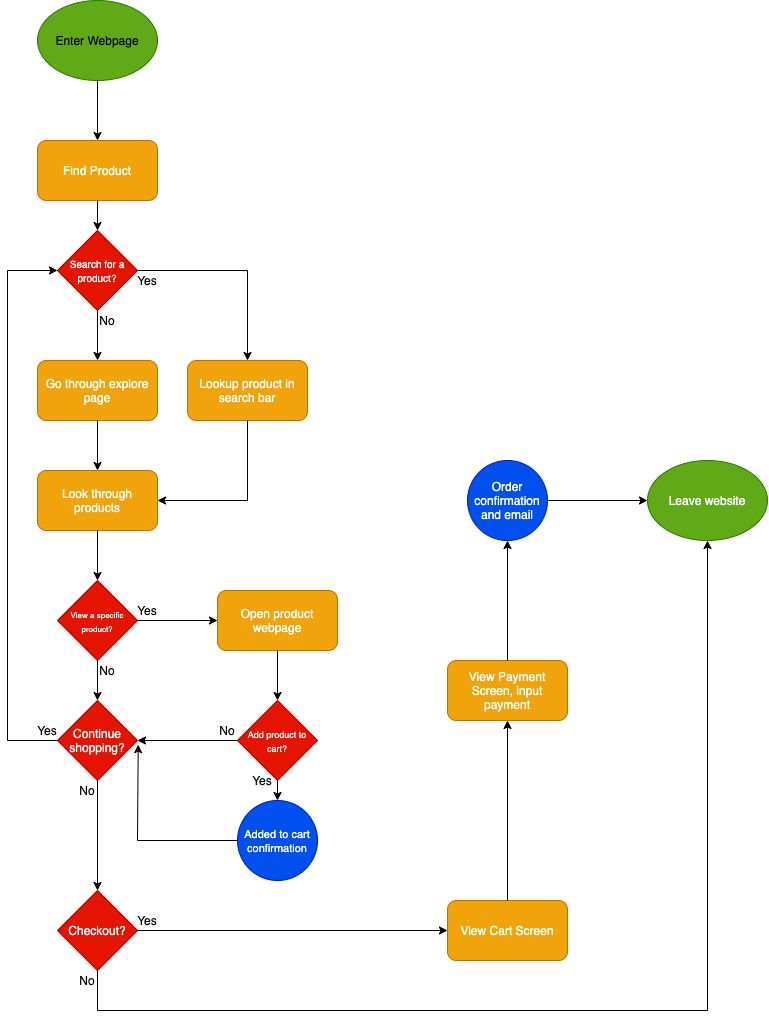

The diagram above was exported from draw.io. Its source (the exported page's mxGraphModel, read from the mxfile embedded in the PNG):
<mxGraphModel dx="535" dy="372" grid="1" gridSize="10" guides="1" tooltips="1" connect="1" arrows="1" fold="1" page="1" pageScale="1" pageWidth="850" pageHeight="1100" math="0" shadow="0">
  <root>
    <mxCell id="0" />
    <mxCell id="1" parent="0" />
    <mxCell id="2" value="&lt;font color=&quot;#000000&quot;&gt;Enter Webpage&lt;/font&gt;" style="ellipse;whiteSpace=wrap;html=1;fillColor=#60a917;strokeColor=#2D7600;fontColor=#ffffff;" vertex="1" parent="1">
      <mxGeometry x="50" y="50" width="120" height="80" as="geometry" />
    </mxCell>
    <mxCell id="5" value="" style="endArrow=classic;html=1;entryX=0.5;entryY=0;entryDx=0;entryDy=0;exitX=0.5;exitY=1;exitDx=0;exitDy=0;fontColor=#FFFFFF;" edge="1" parent="1" source="2" target="6">
      <mxGeometry width="50" height="50" relative="1" as="geometry">
        <mxPoint x="110" y="132" as="sourcePoint" />
        <mxPoint x="106" y="190" as="targetPoint" />
        <Array as="points" />
      </mxGeometry>
    </mxCell>
    <mxCell id="6" value="Find Product" style="rounded=1;whiteSpace=wrap;html=1;fillColor=#f0a30a;strokeColor=#BD7000;fontColor=#FFFFFF;" vertex="1" parent="1">
      <mxGeometry x="50" y="190" width="120" height="60" as="geometry" />
    </mxCell>
    <mxCell id="8" value="&lt;span style=&quot;font-size: 10px&quot;&gt;Search for a product?&lt;/span&gt;" style="rhombus;whiteSpace=wrap;html=1;fillColor=#e51400;strokeColor=#B20000;fontColor=#FFFFFF;" vertex="1" parent="1">
      <mxGeometry x="70" y="280" width="80" height="80" as="geometry" />
    </mxCell>
    <mxCell id="9" value="" style="endArrow=classic;html=1;exitX=0.5;exitY=1;exitDx=0;exitDy=0;entryX=0.5;entryY=0;entryDx=0;entryDy=0;fontColor=#FFFFFF;" edge="1" parent="1" source="6" target="8">
      <mxGeometry width="50" height="50" relative="1" as="geometry">
        <mxPoint x="180" y="350" as="sourcePoint" />
        <mxPoint x="230" y="300" as="targetPoint" />
      </mxGeometry>
    </mxCell>
    <mxCell id="11" value="Go through explore page" style="rounded=1;whiteSpace=wrap;html=1;fillColor=#f0a30a;strokeColor=#BD7000;fontColor=#FFFFFF;" vertex="1" parent="1">
      <mxGeometry x="50" y="410" width="120" height="60" as="geometry" />
    </mxCell>
    <mxCell id="12" value="" style="endArrow=classic;html=1;exitX=0.5;exitY=1;exitDx=0;exitDy=0;entryX=0.5;entryY=0;entryDx=0;entryDy=0;fontColor=#FFFFFF;" edge="1" parent="1" source="8" target="11">
      <mxGeometry width="50" height="50" relative="1" as="geometry">
        <mxPoint x="180" y="460" as="sourcePoint" />
        <mxPoint x="230" y="410" as="targetPoint" />
      </mxGeometry>
    </mxCell>
    <mxCell id="13" value="&lt;font color=&quot;#000000&quot;&gt;No&lt;/font&gt;" style="text;html=1;strokeColor=none;fillColor=none;align=center;verticalAlign=middle;whiteSpace=wrap;rounded=0;fontColor=#FFFFFF;" vertex="1" parent="1">
      <mxGeometry x="100" y="360" width="40" height="20" as="geometry" />
    </mxCell>
    <mxCell id="17" value="Lookup product in search bar" style="rounded=1;whiteSpace=wrap;html=1;fillColor=#f0a30a;strokeColor=#BD7000;fontColor=#FFFFFF;" vertex="1" parent="1">
      <mxGeometry x="200" y="410" width="120" height="60" as="geometry" />
    </mxCell>
    <mxCell id="18" value="" style="endArrow=classic;html=1;entryX=0.5;entryY=0;entryDx=0;entryDy=0;fontColor=#FFFFFF;" edge="1" parent="1" target="17">
      <mxGeometry width="50" height="50" relative="1" as="geometry">
        <mxPoint x="260" y="320" as="sourcePoint" />
        <mxPoint x="210" y="370" as="targetPoint" />
      </mxGeometry>
    </mxCell>
    <mxCell id="19" value="" style="endArrow=none;html=1;exitX=1;exitY=0.5;exitDx=0;exitDy=0;fontColor=#FFFFFF;" edge="1" parent="1" source="8">
      <mxGeometry width="50" height="50" relative="1" as="geometry">
        <mxPoint x="160" y="420" as="sourcePoint" />
        <mxPoint x="260" y="320" as="targetPoint" />
      </mxGeometry>
    </mxCell>
    <mxCell id="20" value="&lt;font color=&quot;#000000&quot;&gt;Yes&lt;/font&gt;" style="text;html=1;strokeColor=none;fillColor=none;align=center;verticalAlign=middle;whiteSpace=wrap;rounded=0;fontColor=#FFFFFF;" vertex="1" parent="1">
      <mxGeometry x="140" y="320" width="40" height="20" as="geometry" />
    </mxCell>
    <mxCell id="22" value="Look through products" style="rounded=1;whiteSpace=wrap;html=1;fillColor=#f0a30a;strokeColor=#BD7000;fontColor=#FFFFFF;" vertex="1" parent="1">
      <mxGeometry x="50" y="520" width="120" height="60" as="geometry" />
    </mxCell>
    <mxCell id="24" value="" style="endArrow=classic;html=1;exitX=0.5;exitY=1;exitDx=0;exitDy=0;entryX=0.5;entryY=0;entryDx=0;entryDy=0;fontColor=#FFFFFF;" edge="1" parent="1" source="11" target="22">
      <mxGeometry width="50" height="50" relative="1" as="geometry">
        <mxPoint x="160" y="590" as="sourcePoint" />
        <mxPoint x="210" y="540" as="targetPoint" />
      </mxGeometry>
    </mxCell>
    <mxCell id="25" value="" style="endArrow=classic;html=1;entryX=1;entryY=0.5;entryDx=0;entryDy=0;fontColor=#FFFFFF;" edge="1" parent="1" target="22">
      <mxGeometry width="50" height="50" relative="1" as="geometry">
        <mxPoint x="260" y="550" as="sourcePoint" />
        <mxPoint x="210" y="540" as="targetPoint" />
      </mxGeometry>
    </mxCell>
    <mxCell id="26" value="" style="endArrow=none;html=1;entryX=0.5;entryY=1;entryDx=0;entryDy=0;fontColor=#FFFFFF;" edge="1" parent="1" target="17">
      <mxGeometry width="50" height="50" relative="1" as="geometry">
        <mxPoint x="260" y="550" as="sourcePoint" />
        <mxPoint x="210" y="540" as="targetPoint" />
      </mxGeometry>
    </mxCell>
    <mxCell id="27" value="&lt;font style=&quot;font-size: 8px&quot;&gt;View a specific product?&lt;/font&gt;" style="rhombus;whiteSpace=wrap;html=1;fillColor=#e51400;strokeColor=#B20000;fontColor=#FFFFFF;" vertex="1" parent="1">
      <mxGeometry x="70" y="630" width="80" height="80" as="geometry" />
    </mxCell>
    <mxCell id="28" value="" style="endArrow=classic;html=1;exitX=0.5;exitY=1;exitDx=0;exitDy=0;entryX=0.5;entryY=0;entryDx=0;entryDy=0;fontColor=#FFFFFF;" edge="1" parent="1" source="22" target="27">
      <mxGeometry width="50" height="50" relative="1" as="geometry">
        <mxPoint x="160" y="650" as="sourcePoint" />
        <mxPoint x="210" y="600" as="targetPoint" />
      </mxGeometry>
    </mxCell>
    <mxCell id="30" value="Continue shopping?" style="rhombus;whiteSpace=wrap;html=1;fillColor=#e51400;strokeColor=#B20000;fontColor=#FFFFFF;" vertex="1" parent="1">
      <mxGeometry x="70" y="750" width="80" height="80" as="geometry" />
    </mxCell>
    <mxCell id="31" value="" style="endArrow=classic;html=1;exitX=0.5;exitY=1;exitDx=0;exitDy=0;entryX=0.5;entryY=0;entryDx=0;entryDy=0;fontColor=#FFFFFF;" edge="1" parent="1" source="27" target="30">
      <mxGeometry width="50" height="50" relative="1" as="geometry">
        <mxPoint x="150" y="780" as="sourcePoint" />
        <mxPoint x="200" y="730" as="targetPoint" />
      </mxGeometry>
    </mxCell>
    <mxCell id="32" value="&lt;font color=&quot;#000000&quot;&gt;No&lt;/font&gt;" style="text;html=1;strokeColor=none;fillColor=none;align=center;verticalAlign=middle;whiteSpace=wrap;rounded=0;fontColor=#FFFFFF;" vertex="1" parent="1">
      <mxGeometry x="100" y="710" width="40" height="20" as="geometry" />
    </mxCell>
    <mxCell id="34" value="" style="endArrow=none;html=1;fontColor=#FFFFFF;" edge="1" parent="1">
      <mxGeometry width="50" height="50" relative="1" as="geometry">
        <mxPoint x="20" y="320" as="sourcePoint" />
        <mxPoint x="20" y="790" as="targetPoint" />
      </mxGeometry>
    </mxCell>
    <mxCell id="35" value="" style="endArrow=none;html=1;entryX=0;entryY=0.5;entryDx=0;entryDy=0;fontColor=#FFFFFF;" edge="1" parent="1" target="30">
      <mxGeometry width="50" height="50" relative="1" as="geometry">
        <mxPoint x="20" y="790" as="sourcePoint" />
        <mxPoint x="200" y="690" as="targetPoint" />
      </mxGeometry>
    </mxCell>
    <mxCell id="36" value="Yes" style="text;html=1;strokeColor=none;fillColor=none;align=center;verticalAlign=middle;whiteSpace=wrap;rounded=0;fontColor=#000000;" vertex="1" parent="1">
      <mxGeometry x="40" y="770" width="40" height="20" as="geometry" />
    </mxCell>
    <mxCell id="38" value="Open product webpage" style="rounded=1;whiteSpace=wrap;html=1;fillColor=#f0a30a;strokeColor=#BD7000;fontColor=#FFFFFF;" vertex="1" parent="1">
      <mxGeometry x="230" y="640" width="120" height="60" as="geometry" />
    </mxCell>
    <mxCell id="39" value="" style="endArrow=classic;html=1;exitX=1;exitY=0.5;exitDx=0;exitDy=0;entryX=0;entryY=0.5;entryDx=0;entryDy=0;fontColor=#FFFFFF;" edge="1" parent="1" source="27" target="38">
      <mxGeometry width="50" height="50" relative="1" as="geometry">
        <mxPoint x="180" y="760" as="sourcePoint" />
        <mxPoint x="230" y="710" as="targetPoint" />
      </mxGeometry>
    </mxCell>
    <mxCell id="40" value="Yes" style="text;html=1;strokeColor=none;fillColor=none;align=center;verticalAlign=middle;whiteSpace=wrap;rounded=0;fontColor=#000000;" vertex="1" parent="1">
      <mxGeometry x="140" y="650" width="40" height="20" as="geometry" />
    </mxCell>
    <mxCell id="42" value="" style="endArrow=classic;html=1;exitX=0.5;exitY=1;exitDx=0;exitDy=0;fontColor=#FFFFFF;" edge="1" parent="1" source="38" target="43">
      <mxGeometry width="50" height="50" relative="1" as="geometry">
        <mxPoint x="180" y="810" as="sourcePoint" />
        <mxPoint x="210" y="730" as="targetPoint" />
      </mxGeometry>
    </mxCell>
    <mxCell id="43" value="&lt;font style=&quot;font-size: 9px&quot;&gt;Add product to cart?&lt;/font&gt;" style="rhombus;whiteSpace=wrap;html=1;fillColor=#e51400;strokeColor=#B20000;fontColor=#FFFFFF;" vertex="1" parent="1">
      <mxGeometry x="250" y="750" width="80" height="80" as="geometry" />
    </mxCell>
    <mxCell id="44" value="" style="endArrow=classic;html=1;entryX=0;entryY=0.5;entryDx=0;entryDy=0;fontColor=#FFFFFF;" edge="1" parent="1" target="8">
      <mxGeometry width="50" height="50" relative="1" as="geometry">
        <mxPoint x="20" y="320" as="sourcePoint" />
        <mxPoint x="230" y="440" as="targetPoint" />
      </mxGeometry>
    </mxCell>
    <mxCell id="45" value="" style="endArrow=classic;html=1;exitX=0;exitY=0.5;exitDx=0;exitDy=0;entryX=1;entryY=0.5;entryDx=0;entryDy=0;fontColor=#FFFFFF;" edge="1" parent="1" source="43" target="30">
      <mxGeometry width="50" height="50" relative="1" as="geometry">
        <mxPoint x="120" y="740" as="sourcePoint" />
        <mxPoint x="170" y="690" as="targetPoint" />
      </mxGeometry>
    </mxCell>
    <mxCell id="46" value="No" style="text;html=1;strokeColor=none;fillColor=none;align=center;verticalAlign=middle;whiteSpace=wrap;rounded=0;fontColor=#000000;" vertex="1" parent="1">
      <mxGeometry x="220" y="770" width="40" height="20" as="geometry" />
    </mxCell>
    <mxCell id="47" value="&lt;font style=&quot;font-size: 11px&quot;&gt;Added to cart confirmation&lt;/font&gt;" style="ellipse;whiteSpace=wrap;html=1;aspect=fixed;fillColor=#0050ef;strokeColor=#001DBC;fontColor=#FFFFFF;" vertex="1" parent="1">
      <mxGeometry x="250" y="850" width="80" height="80" as="geometry" />
    </mxCell>
    <mxCell id="48" value="" style="endArrow=classic;html=1;exitX=0.5;exitY=1;exitDx=0;exitDy=0;entryX=0.5;entryY=0;entryDx=0;entryDy=0;fontColor=#FFFFFF;" edge="1" parent="1" source="43" target="47">
      <mxGeometry width="50" height="50" relative="1" as="geometry">
        <mxPoint x="190" y="880" as="sourcePoint" />
        <mxPoint x="240" y="830" as="targetPoint" />
      </mxGeometry>
    </mxCell>
    <mxCell id="49" value="Yes" style="text;html=1;strokeColor=none;fillColor=none;align=center;verticalAlign=middle;whiteSpace=wrap;rounded=0;fontColor=#000000;" vertex="1" parent="1">
      <mxGeometry x="255" y="820" width="40" height="20" as="geometry" />
    </mxCell>
    <mxCell id="53" value="" style="endArrow=none;html=1;entryX=0;entryY=0.5;entryDx=0;entryDy=0;fontColor=#FFFFFF;" edge="1" parent="1" target="47">
      <mxGeometry width="50" height="50" relative="1" as="geometry">
        <mxPoint x="150" y="890" as="sourcePoint" />
        <mxPoint x="240" y="830" as="targetPoint" />
      </mxGeometry>
    </mxCell>
    <mxCell id="54" value="" style="endArrow=classic;html=1;entryX=1.009;entryY=0.552;entryDx=0;entryDy=0;entryPerimeter=0;fontColor=#FFFFFF;" edge="1" parent="1" target="30">
      <mxGeometry width="50" height="50" relative="1" as="geometry">
        <mxPoint x="150" y="890" as="sourcePoint" />
        <mxPoint x="240" y="830" as="targetPoint" />
      </mxGeometry>
    </mxCell>
    <mxCell id="55" value="Checkout?" style="rhombus;whiteSpace=wrap;html=1;fillColor=#e51400;strokeColor=#B20000;fontColor=#FFFFFF;" vertex="1" parent="1">
      <mxGeometry x="70" y="940" width="80" height="80" as="geometry" />
    </mxCell>
    <mxCell id="56" value="" style="endArrow=classic;html=1;exitX=0.75;exitY=0;exitDx=0;exitDy=0;entryX=0.5;entryY=0;entryDx=0;entryDy=0;fontColor=#FFFFFF;" edge="1" parent="1" source="57" target="55">
      <mxGeometry width="50" height="50" relative="1" as="geometry">
        <mxPoint x="80" y="950" as="sourcePoint" />
        <mxPoint x="130" y="900" as="targetPoint" />
      </mxGeometry>
    </mxCell>
    <mxCell id="57" value="No" style="text;html=1;strokeColor=none;fillColor=none;align=center;verticalAlign=middle;whiteSpace=wrap;rounded=0;fontColor=#000000;" vertex="1" parent="1">
      <mxGeometry x="80" y="830" width="40" height="20" as="geometry" />
    </mxCell>
    <mxCell id="58" value="Leave website" style="ellipse;whiteSpace=wrap;html=1;fillColor=#60a917;strokeColor=#2D7600;fontColor=#FFFFFF;" vertex="1" parent="1">
      <mxGeometry x="660" y="510" width="120" height="80" as="geometry" />
    </mxCell>
    <mxCell id="59" value="" style="endArrow=classic;html=1;entryX=0.5;entryY=1;entryDx=0;entryDy=0;fontColor=#FFFFFF;" edge="1" parent="1" target="58">
      <mxGeometry width="50" height="50" relative="1" as="geometry">
        <mxPoint x="720" y="1060" as="sourcePoint" />
        <mxPoint x="480" y="730" as="targetPoint" />
      </mxGeometry>
    </mxCell>
    <mxCell id="60" value="" style="endArrow=none;html=1;fontColor=#FFFFFF;" edge="1" parent="1">
      <mxGeometry width="50" height="50" relative="1" as="geometry">
        <mxPoint x="110" y="1060" as="sourcePoint" />
        <mxPoint x="720" y="1060" as="targetPoint" />
      </mxGeometry>
    </mxCell>
    <mxCell id="61" value="" style="endArrow=none;html=1;exitX=0.5;exitY=1;exitDx=0;exitDy=0;fontColor=#FFFFFF;" edge="1" parent="1" source="55">
      <mxGeometry width="50" height="50" relative="1" as="geometry">
        <mxPoint x="390" y="990" as="sourcePoint" />
        <mxPoint x="110" y="1060" as="targetPoint" />
      </mxGeometry>
    </mxCell>
    <mxCell id="62" value="No" style="text;html=1;strokeColor=none;fillColor=none;align=center;verticalAlign=middle;whiteSpace=wrap;rounded=0;fontColor=#000000;" vertex="1" parent="1">
      <mxGeometry x="80" y="1020" width="40" height="20" as="geometry" />
    </mxCell>
    <mxCell id="63" value="View Cart Screen" style="rounded=1;whiteSpace=wrap;html=1;fillColor=#f0a30a;strokeColor=#BD7000;fontColor=#FFFFFF;" vertex="1" parent="1">
      <mxGeometry x="460" y="950" width="120" height="60" as="geometry" />
    </mxCell>
    <mxCell id="64" value="" style="endArrow=classic;html=1;exitX=1;exitY=0.5;exitDx=0;exitDy=0;entryX=0;entryY=0.5;entryDx=0;entryDy=0;fontColor=#FFFFFF;" edge="1" parent="1" source="55" target="63">
      <mxGeometry width="50" height="50" relative="1" as="geometry">
        <mxPoint x="280" y="1030" as="sourcePoint" />
        <mxPoint x="330" y="980" as="targetPoint" />
      </mxGeometry>
    </mxCell>
    <mxCell id="65" value="View Payment Screen, input payment" style="rounded=1;whiteSpace=wrap;html=1;fillColor=#f0a30a;strokeColor=#BD7000;fontColor=#FFFFFF;" vertex="1" parent="1">
      <mxGeometry x="460" y="710" width="120" height="60" as="geometry" />
    </mxCell>
    <mxCell id="66" value="" style="endArrow=classic;html=1;exitX=0.5;exitY=0;exitDx=0;exitDy=0;entryX=0.5;entryY=1;entryDx=0;entryDy=0;fontColor=#FFFFFF;" edge="1" parent="1" source="63" target="65">
      <mxGeometry width="50" height="50" relative="1" as="geometry">
        <mxPoint x="480" y="960" as="sourcePoint" />
        <mxPoint x="530" y="910" as="targetPoint" />
      </mxGeometry>
    </mxCell>
    <mxCell id="67" value="Order confirmation and email" style="ellipse;whiteSpace=wrap;html=1;aspect=fixed;fillColor=#0050ef;strokeColor=#001DBC;fontColor=#FFFFFF;" vertex="1" parent="1">
      <mxGeometry x="480" y="510" width="80" height="80" as="geometry" />
    </mxCell>
    <mxCell id="68" value="" style="endArrow=classic;html=1;exitX=0.5;exitY=0;exitDx=0;exitDy=0;entryX=0.5;entryY=1;entryDx=0;entryDy=0;fontColor=#FFFFFF;" edge="1" parent="1" source="65" target="67">
      <mxGeometry width="50" height="50" relative="1" as="geometry">
        <mxPoint x="480" y="680" as="sourcePoint" />
        <mxPoint x="530" y="630" as="targetPoint" />
      </mxGeometry>
    </mxCell>
    <mxCell id="69" value="" style="endArrow=classic;html=1;entryX=0;entryY=0.5;entryDx=0;entryDy=0;exitX=1;exitY=0.5;exitDx=0;exitDy=0;fontColor=#FFFFFF;" edge="1" parent="1" source="67" target="58">
      <mxGeometry width="50" height="50" relative="1" as="geometry">
        <mxPoint x="480" y="680" as="sourcePoint" />
        <mxPoint x="530" y="630" as="targetPoint" />
      </mxGeometry>
    </mxCell>
    <mxCell id="70" value="Yes" style="text;html=1;strokeColor=none;fillColor=none;align=center;verticalAlign=middle;whiteSpace=wrap;rounded=0;fontColor=#000000;" vertex="1" parent="1">
      <mxGeometry x="140" y="960" width="40" height="20" as="geometry" />
    </mxCell>
  </root>
</mxGraphModel>